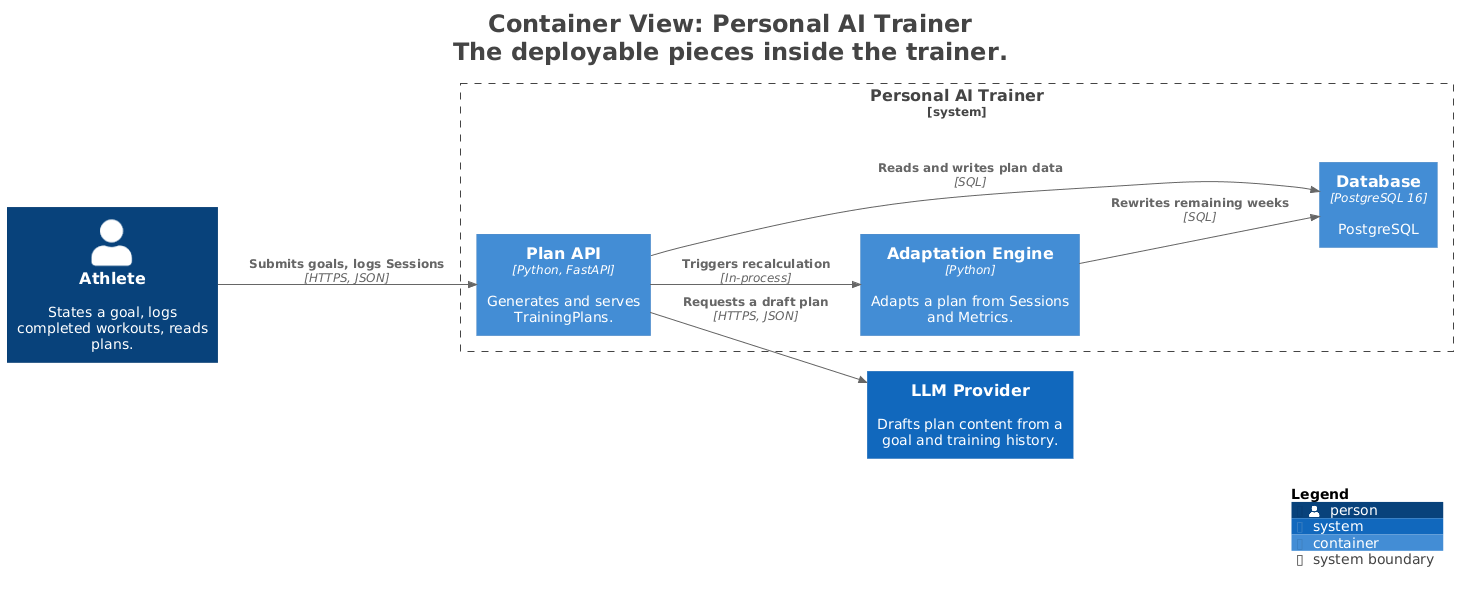

The diagram above was rendered by PlantUML. Its source (embedded in the PNG):
@startuml
title <size:24>Container View: Personal AI Trainer</size>\n<size:24>The deployable pieces inside the trainer.</size>

set separator none
left to right direction

<style>
  root {
    BackgroundColor: #ffffff
    FontColor: #444444
  }
</style>

!include <C4/C4>
!include <C4/C4_Context>
!include <C4/C4_Container>

Person(Athlete, "Athlete", $descr="States a goal, logs completed workouts, reads plans.", $tags="", $link="")
System(LLMProvider, "LLM Provider", $descr="Drafts plan content from a goal and training history.", $tags="", $link="")

System_Boundary("PersonalAITrainer_boundary", "Personal AI Trainer", $tags="") {
  Container(PersonalAITrainer.PlanAPI, "Plan API", $techn="Python, FastAPI", $descr="Generates and serves TrainingPlans.", $tags="", $link="")
  Container(PersonalAITrainer.AdaptationEngine, "Adaptation Engine", $techn="Python", $descr="Adapts a plan from Sessions and Metrics.", $tags="", $link="")
  Container(PersonalAITrainer.Database, "Database", $techn="PostgreSQL 16", $descr="PostgreSQL", $tags="", $link="")
}

Rel(Athlete, PersonalAITrainer.PlanAPI, "Submits goals, logs Sessions", $techn="HTTPS, JSON", $tags="", $link="")
Rel(PersonalAITrainer.PlanAPI, LLMProvider, "Requests a draft plan", $techn="HTTPS, JSON", $tags="", $link="")
Rel(PersonalAITrainer.PlanAPI, PersonalAITrainer.Database, "Reads and writes plan data", $techn="SQL", $tags="", $link="")
Rel(PersonalAITrainer.PlanAPI, PersonalAITrainer.AdaptationEngine, "Triggers recalculation", $techn="In-process", $tags="", $link="")
Rel(PersonalAITrainer.AdaptationEngine, PersonalAITrainer.Database, "Rewrites remaining weeks", $techn="SQL", $tags="", $link="")

SHOW_LEGEND(true)
hide stereotypes
@enduml